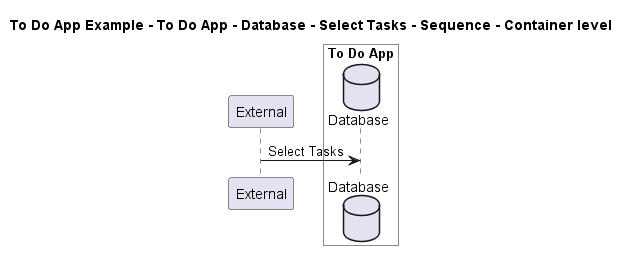

The diagram above was rendered by PlantUML. Its source (embedded in the PNG):
@startuml

title To Do App Example - To Do App - Database - Select Tasks - Sequence - Container level

participant "External" as C4InterFlow.SoftwareSystems.ExternalSystem

box "To Do App" #White
    database "Database" as ToDoAppExample.SoftwareSystems.ToDoApp.Containers.Database
end box


C4InterFlow.SoftwareSystems.ExternalSystem -> ToDoAppExample.SoftwareSystems.ToDoApp.Containers.Database : Select Tasks


@enduml